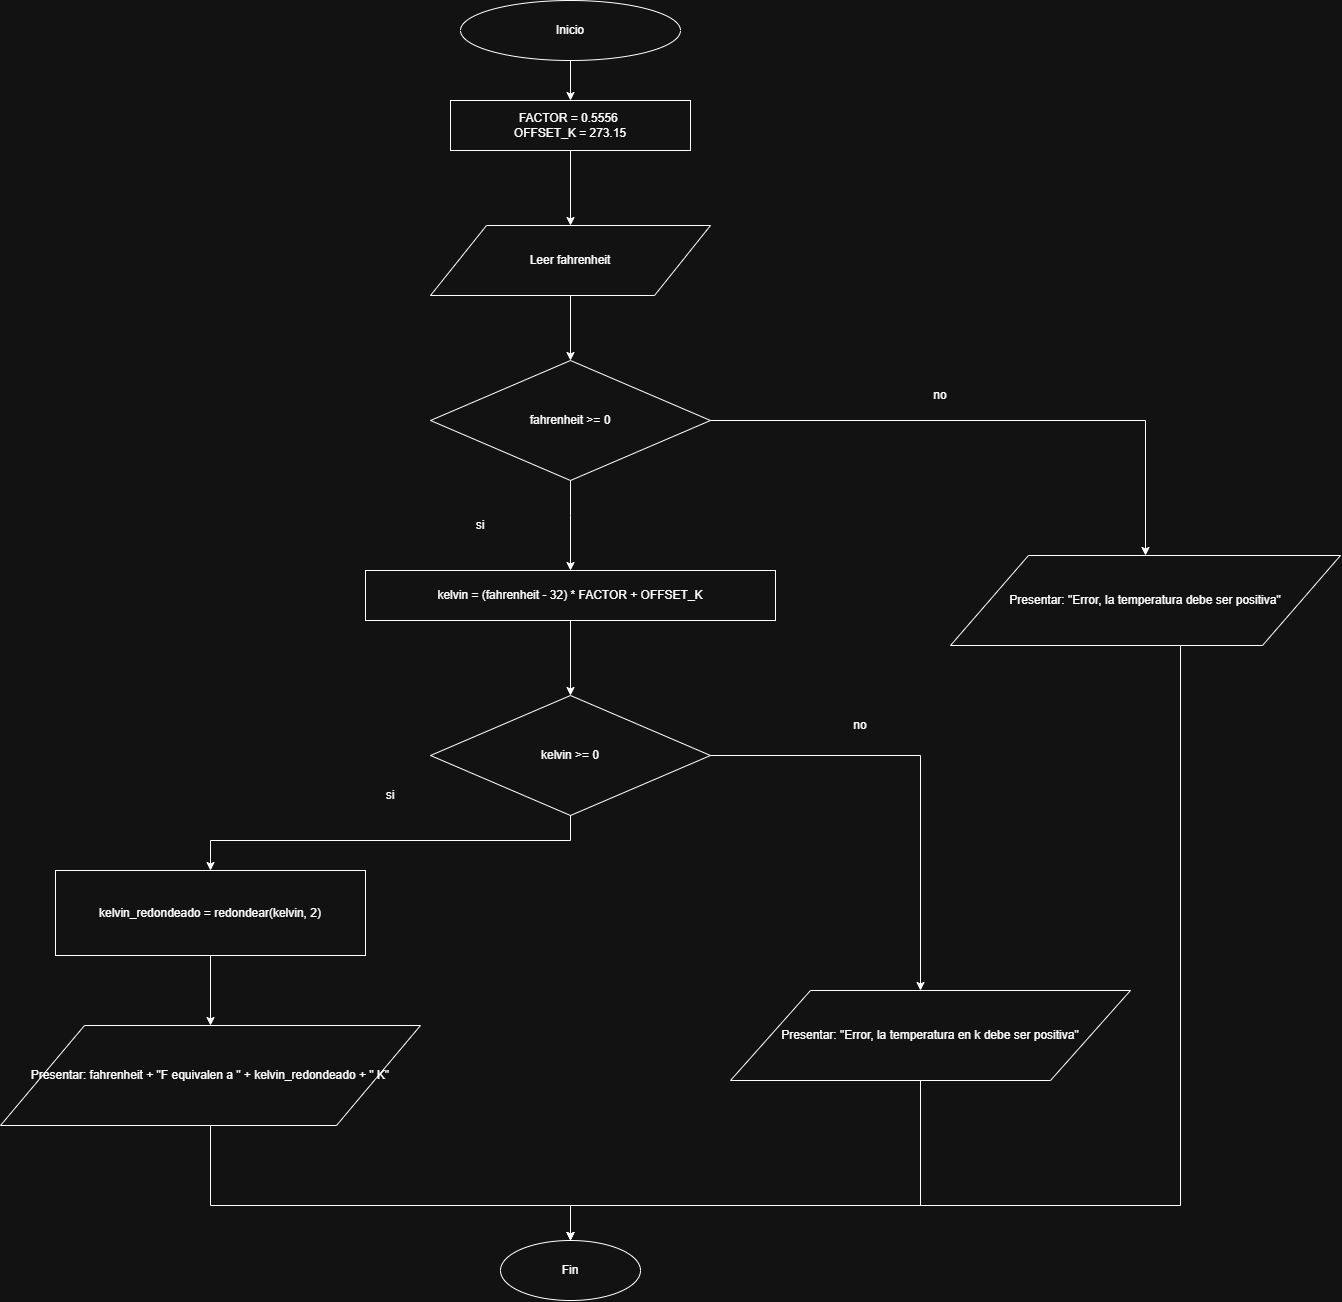

The diagram above was exported from draw.io. Its source (the exported page's mxGraphModel, read from the mxfile embedded in the PNG):
<mxGraphModel dx="1702" dy="1315" grid="1" gridSize="10" guides="1" tooltips="1" connect="1" arrows="1" fold="1" page="1" pageScale="1" pageWidth="827" pageHeight="1169" math="0" shadow="0">
  <root>
    <mxCell id="0" />
    <mxCell id="1" parent="0" />
    <mxCell id="Rg_Ybie_xjVV_eqwctp_-70" parent="1" style="ellipse;html=1;align=center;verticalAlign=middle;whiteSpace=wrap;" value="Inicio" vertex="1">
      <mxGeometry height="60" width="220" x="1300" y="30" as="geometry" />
    </mxCell>
    <mxCell id="Rg_Ybie_xjVV_eqwctp_-71" parent="1" style="html=1;align=center;verticalAlign=middle;whiteSpace=wrap;" value="FACTOR = 0.5556&amp;nbsp;&lt;div&gt;OFFSET_K = 273.15&lt;/div&gt;" vertex="1">
      <mxGeometry height="50" width="240" x="1290" y="130" as="geometry" />
    </mxCell>
    <mxCell id="Rg_Ybie_xjVV_eqwctp_-72" parent="1" style="shape=parallelogram;perimeter=parallelogramPerimeter;html=1;align=center;verticalAlign=middle;whiteSpace=wrap;" value="Leer fahrenheit" vertex="1">
      <mxGeometry height="70" width="280" x="1270" y="255" as="geometry" />
    </mxCell>
    <mxCell id="Rg_Ybie_xjVV_eqwctp_-73" parent="1" style="rhombus;html=1;align=center;verticalAlign=middle;whiteSpace=wrap;" value="fahrenheit &amp;gt;= 0" vertex="1">
      <mxGeometry height="120" width="280" x="1270" y="390" as="geometry" />
    </mxCell>
    <mxCell id="Rg_Ybie_xjVV_eqwctp_-74" parent="1" style="html=1;align=center;verticalAlign=middle;whiteSpace=wrap;" value="kelvin = (fahrenheit - 32) * FACTOR + OFFSET_K" vertex="1">
      <mxGeometry height="50" width="410" x="1205" y="600" as="geometry" />
    </mxCell>
    <mxCell id="Rg_Ybie_xjVV_eqwctp_-75" parent="1" style="rhombus;html=1;align=center;verticalAlign=middle;whiteSpace=wrap;" value="kelvin &amp;gt;= 0" vertex="1">
      <mxGeometry height="120" width="280" x="1270" y="725" as="geometry" />
    </mxCell>
    <mxCell id="Rg_Ybie_xjVV_eqwctp_-76" parent="1" style="html=1;align=center;verticalAlign=middle;whiteSpace=wrap;" value="kelvin_redondeado = redondear(kelvin, 2)" vertex="1">
      <mxGeometry height="85" width="310" x="895" y="900" as="geometry" />
    </mxCell>
    <mxCell id="Rg_Ybie_xjVV_eqwctp_-77" parent="1" style="shape=parallelogram;perimeter=parallelogramPerimeter;html=1;align=center;verticalAlign=middle;whiteSpace=wrap;" value="Presentar: fahrenheit + &quot;F equivalen a &quot; + kelvin_redondeado + &quot; K&quot;" vertex="1">
      <mxGeometry height="100" width="420" x="840" y="1055" as="geometry" />
    </mxCell>
    <mxCell id="Rg_Ybie_xjVV_eqwctp_-78" parent="1" style="shape=parallelogram;perimeter=parallelogramPerimeter;html=1;align=center;verticalAlign=middle;whiteSpace=wrap;" value="Presentar: &quot;Error, la temperatura en k debe ser positiva&quot;" vertex="1">
      <mxGeometry height="90" width="400" x="1570" y="1020" as="geometry" />
    </mxCell>
    <mxCell id="Rg_Ybie_xjVV_eqwctp_-79" parent="1" style="shape=parallelogram;perimeter=parallelogramPerimeter;html=1;align=center;verticalAlign=middle;whiteSpace=wrap;" value="Presentar: &quot;Error, la temperatura debe ser positiva&quot;" vertex="1">
      <mxGeometry height="90" width="390" x="1790" y="585" as="geometry" />
    </mxCell>
    <mxCell id="Rg_Ybie_xjVV_eqwctp_-80" parent="1" style="ellipse;html=1;align=center;verticalAlign=middle;whiteSpace=wrap;" value="Fin" vertex="1">
      <mxGeometry height="60" width="140" x="1340" y="1270" as="geometry" />
    </mxCell>
    <mxCell id="Rg_Ybie_xjVV_eqwctp_-81" edge="1" parent="1" source="Rg_Ybie_xjVV_eqwctp_-70" style="edgeStyle=orthogonalEdgeStyle;rounded=0;orthogonalLoop=1;jettySize=auto;html=1;fontColor=#FFFFFF;" target="Rg_Ybie_xjVV_eqwctp_-71" value="">
      <mxGeometry relative="1" as="geometry" />
    </mxCell>
    <mxCell id="Rg_Ybie_xjVV_eqwctp_-82" edge="1" parent="1" source="Rg_Ybie_xjVV_eqwctp_-71" style="edgeStyle=orthogonalEdgeStyle;rounded=0;orthogonalLoop=1;jettySize=auto;html=1;fontColor=#FFFFFF;" target="Rg_Ybie_xjVV_eqwctp_-72" value="">
      <mxGeometry relative="1" as="geometry" />
    </mxCell>
    <mxCell id="Rg_Ybie_xjVV_eqwctp_-83" edge="1" parent="1" source="Rg_Ybie_xjVV_eqwctp_-72" style="edgeStyle=orthogonalEdgeStyle;rounded=0;orthogonalLoop=1;jettySize=auto;html=1;fontColor=#FFFFFF;" target="Rg_Ybie_xjVV_eqwctp_-73" value="">
      <mxGeometry relative="1" as="geometry" />
    </mxCell>
    <mxCell id="Rg_Ybie_xjVV_eqwctp_-84" edge="1" parent="1" source="Rg_Ybie_xjVV_eqwctp_-73" style="edgeStyle=orthogonalEdgeStyle;rounded=0;orthogonalLoop=1;jettySize=auto;html=1;fontColor=#FFFFFF;" target="Rg_Ybie_xjVV_eqwctp_-74" value="">
      <mxGeometry relative="1" as="geometry">
        <Array as="points">
          <mxPoint x="1410" y="545" />
        </Array>
      </mxGeometry>
    </mxCell>
    <mxCell id="Rg_Ybie_xjVV_eqwctp_-85" edge="1" parent="1" source="Rg_Ybie_xjVV_eqwctp_-73" style="edgeStyle=orthogonalEdgeStyle;rounded=0;orthogonalLoop=1;jettySize=auto;html=1;fontColor=#FFFFFF;entryX=0.5;entryY=0;entryDx=0;entryDy=0;" target="Rg_Ybie_xjVV_eqwctp_-79" value="">
      <mxGeometry relative="1" x="-0.193" as="geometry" />
    </mxCell>
    <mxCell id="Rg_Ybie_xjVV_eqwctp_-86" edge="1" parent="1" source="Rg_Ybie_xjVV_eqwctp_-74" style="edgeStyle=orthogonalEdgeStyle;rounded=0;orthogonalLoop=1;jettySize=auto;html=1;fontColor=#FFFFFF;" target="Rg_Ybie_xjVV_eqwctp_-75" value="">
      <mxGeometry relative="1" as="geometry" />
    </mxCell>
    <mxCell id="Rg_Ybie_xjVV_eqwctp_-87" edge="1" parent="1" source="Rg_Ybie_xjVV_eqwctp_-75" style="edgeStyle=orthogonalEdgeStyle;rounded=0;orthogonalLoop=1;jettySize=auto;html=1;fontColor=#FFFFFF;" target="Rg_Ybie_xjVV_eqwctp_-76" value="">
      <mxGeometry relative="1" as="geometry">
        <Array as="points">
          <mxPoint x="1050" y="870" />
        </Array>
      </mxGeometry>
    </mxCell>
    <mxCell id="Rg_Ybie_xjVV_eqwctp_-88" edge="1" parent="1" source="Rg_Ybie_xjVV_eqwctp_-75" style="edgeStyle=orthogonalEdgeStyle;rounded=0;orthogonalLoop=1;jettySize=auto;html=1;fontColor=#FFFFFF;" target="Rg_Ybie_xjVV_eqwctp_-78" value="">
      <mxGeometry relative="1" as="geometry">
        <Array as="points">
          <mxPoint x="1760" y="785" />
        </Array>
      </mxGeometry>
    </mxCell>
    <mxCell id="Rg_Ybie_xjVV_eqwctp_-89" edge="1" parent="1" source="Rg_Ybie_xjVV_eqwctp_-76" style="edgeStyle=orthogonalEdgeStyle;rounded=0;orthogonalLoop=1;jettySize=auto;html=1;fontColor=#FFFFFF;" target="Rg_Ybie_xjVV_eqwctp_-77" value="">
      <mxGeometry relative="1" as="geometry" />
    </mxCell>
    <mxCell id="Rg_Ybie_xjVV_eqwctp_-90" edge="1" parent="1" source="Rg_Ybie_xjVV_eqwctp_-77" style="edgeStyle=orthogonalEdgeStyle;rounded=0;orthogonalLoop=1;jettySize=auto;html=1;fontColor=#FFFFFF;" target="Rg_Ybie_xjVV_eqwctp_-80" value="">
      <mxGeometry relative="1" as="geometry">
        <Array as="points">
          <mxPoint x="1050" y="1235" />
          <mxPoint x="1410" y="1235" />
        </Array>
      </mxGeometry>
    </mxCell>
    <mxCell id="Rg_Ybie_xjVV_eqwctp_-91" edge="1" parent="1" source="Rg_Ybie_xjVV_eqwctp_-78" style="edgeStyle=orthogonalEdgeStyle;rounded=0;orthogonalLoop=1;jettySize=auto;html=1;fontColor=#FFFFFF;" target="Rg_Ybie_xjVV_eqwctp_-80" value="">
      <mxGeometry relative="1" as="geometry">
        <Array as="points">
          <mxPoint x="1760" y="1235" />
          <mxPoint x="1410" y="1235" />
        </Array>
      </mxGeometry>
    </mxCell>
    <mxCell id="Rg_Ybie_xjVV_eqwctp_-92" edge="1" parent="1" source="Rg_Ybie_xjVV_eqwctp_-79" style="edgeStyle=orthogonalEdgeStyle;rounded=0;orthogonalLoop=1;jettySize=auto;html=1;fontColor=#FFFFFF;" target="Rg_Ybie_xjVV_eqwctp_-80" value="">
      <mxGeometry relative="1" x="-0.2066" as="geometry">
        <Array as="points">
          <mxPoint x="2020" y="1235" />
          <mxPoint x="1410" y="1235" />
        </Array>
      </mxGeometry>
    </mxCell>
    <mxCell id="Rg_Ybie_xjVV_eqwctp_-95" parent="1" style="text;html=1;whiteSpace=wrap;strokeColor=none;fillColor=none;align=center;verticalAlign=middle;rounded=0;" value="no" vertex="1">
      <mxGeometry height="30" width="60" x="1750" y="410" as="geometry" />
    </mxCell>
    <mxCell id="Rg_Ybie_xjVV_eqwctp_-119" parent="1" style="text;html=1;whiteSpace=wrap;strokeColor=none;fillColor=none;align=center;verticalAlign=middle;rounded=0;" value="no" vertex="1">
      <mxGeometry height="30" width="60" x="1670" y="740" as="geometry" />
    </mxCell>
    <mxCell id="Rg_Ybie_xjVV_eqwctp_-120" parent="1" style="text;html=1;whiteSpace=wrap;strokeColor=none;fillColor=none;align=center;verticalAlign=middle;rounded=0;" value="si" vertex="1">
      <mxGeometry height="30" width="60" x="1200" y="810" as="geometry" />
    </mxCell>
    <mxCell id="Rg_Ybie_xjVV_eqwctp_-121" parent="1" style="text;html=1;whiteSpace=wrap;strokeColor=none;fillColor=none;align=center;verticalAlign=middle;rounded=0;" value="si" vertex="1">
      <mxGeometry height="30" width="60" x="1290" y="540" as="geometry" />
    </mxCell>
  </root>
</mxGraphModel>